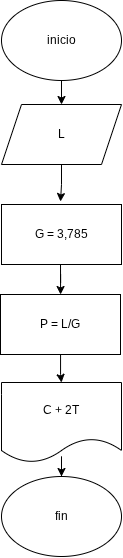

The diagram above was exported from draw.io. Its source (the exported page's mxGraphModel, read from the mxfile embedded in the PNG):
<mxGraphModel dx="1012" dy="507" grid="1" gridSize="10" guides="1" tooltips="1" connect="1" arrows="1" fold="1" page="1" pageScale="1" pageWidth="827" pageHeight="1169" math="0" shadow="0">
  <root>
    <mxCell id="0" />
    <mxCell id="1" parent="0" />
    <mxCell id="-vCWgIhNXdQ703IwaP-a-3" edge="1" parent="1" source="-vCWgIhNXdQ703IwaP-a-1" style="edgeStyle=orthogonalEdgeStyle;rounded=0;orthogonalLoop=1;jettySize=auto;html=1;" target="-vCWgIhNXdQ703IwaP-a-2" value="">
      <mxGeometry relative="1" as="geometry" />
    </mxCell>
    <mxCell id="-vCWgIhNXdQ703IwaP-a-1" parent="1" style="ellipse;whiteSpace=wrap;html=1;" value="inicio" vertex="1">
      <mxGeometry height="80" width="120" x="340" y="4" as="geometry" />
    </mxCell>
    <mxCell id="HeE-1xh9vQcWooptvsIk-7" edge="1" parent="1" source="-vCWgIhNXdQ703IwaP-a-2" style="edgeStyle=orthogonalEdgeStyle;rounded=0;orthogonalLoop=1;jettySize=auto;html=1;" value="">
      <mxGeometry relative="1" as="geometry">
        <mxPoint x="399" y="205" as="targetPoint" />
      </mxGeometry>
    </mxCell>
    <mxCell id="-vCWgIhNXdQ703IwaP-a-2" parent="1" style="shape=parallelogram;perimeter=parallelogramPerimeter;whiteSpace=wrap;html=1;fixedSize=1;" value="L" vertex="1">
      <mxGeometry height="60" width="120" x="340" y="108" as="geometry" />
    </mxCell>
    <mxCell id="-vCWgIhNXdQ703IwaP-a-7" edge="1" parent="1" source="-vCWgIhNXdQ703IwaP-a-4" style="edgeStyle=orthogonalEdgeStyle;rounded=0;orthogonalLoop=1;jettySize=auto;html=1;entryX=0.5;entryY=0;entryDx=0;entryDy=0;" target="-vCWgIhNXdQ703IwaP-a-8" value="">
      <mxGeometry relative="1" as="geometry">
        <mxPoint x="400" y="320" as="targetPoint" />
      </mxGeometry>
    </mxCell>
    <mxCell id="-vCWgIhNXdQ703IwaP-a-4" parent="1" style="whiteSpace=wrap;html=1;" value="P = L/G" vertex="1">
      <mxGeometry height="60" width="120" x="339" y="298" as="geometry" />
    </mxCell>
    <mxCell id="-vCWgIhNXdQ703IwaP-a-11" edge="1" parent="1" source="-vCWgIhNXdQ703IwaP-a-8" style="edgeStyle=orthogonalEdgeStyle;rounded=0;orthogonalLoop=1;jettySize=auto;html=1;" target="-vCWgIhNXdQ703IwaP-a-10" value="">
      <mxGeometry relative="1" as="geometry" />
    </mxCell>
    <mxCell id="-vCWgIhNXdQ703IwaP-a-8" parent="1" style="shape=document;whiteSpace=wrap;html=1;boundedLbl=1;" value="C + 2T" vertex="1">
      <mxGeometry height="80" width="120" x="340" y="386" as="geometry" />
    </mxCell>
    <mxCell id="-vCWgIhNXdQ703IwaP-a-10" parent="1" style="ellipse;whiteSpace=wrap;html=1;" value="fin" vertex="1">
      <mxGeometry height="80" width="120" x="340" y="480" as="geometry" />
    </mxCell>
    <mxCell id="HeE-1xh9vQcWooptvsIk-8" edge="1" parent="1" style="edgeStyle=orthogonalEdgeStyle;rounded=0;orthogonalLoop=1;jettySize=auto;html=1;" target="-vCWgIhNXdQ703IwaP-a-4" value="">
      <mxGeometry relative="1" as="geometry">
        <mxPoint x="399" y="265" as="sourcePoint" />
      </mxGeometry>
    </mxCell>
    <mxCell id="IrRakaGr5r-zeneMZnuQ-1" parent="1" style="rounded=0;whiteSpace=wrap;html=1;" value="G = 3,785" vertex="1">
      <mxGeometry height="60" width="120" x="340" y="208" as="geometry" />
    </mxCell>
  </root>
</mxGraphModel>